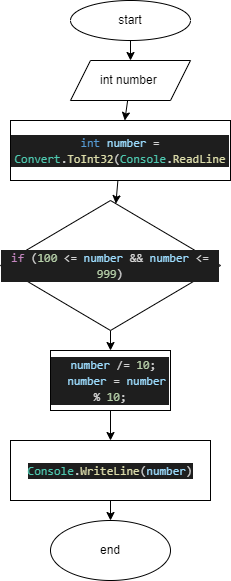

The diagram above was exported from draw.io. Its source (the exported page's mxGraphModel, read from the mxfile embedded in the PNG):
<mxGraphModel dx="442" dy="280" grid="1" gridSize="10" guides="1" tooltips="1" connect="1" arrows="1" fold="1" page="1" pageScale="1" pageWidth="827" pageHeight="1169" math="0" shadow="0">
  <root>
    <mxCell id="0" />
    <mxCell id="1" parent="0" />
    <mxCell id="4" value="" style="edgeStyle=none;html=1;" edge="1" parent="1" source="2" target="3">
      <mxGeometry relative="1" as="geometry" />
    </mxCell>
    <mxCell id="2" value="start" style="ellipse;whiteSpace=wrap;html=1;" vertex="1" parent="1">
      <mxGeometry x="130" y="20" width="120" height="40" as="geometry" />
    </mxCell>
    <mxCell id="6" value="" style="edgeStyle=none;html=1;" edge="1" parent="1" source="3" target="5">
      <mxGeometry relative="1" as="geometry" />
    </mxCell>
    <mxCell id="3" value="int number&amp;nbsp;" style="shape=parallelogram;perimeter=parallelogramPerimeter;whiteSpace=wrap;html=1;fixedSize=1;" vertex="1" parent="1">
      <mxGeometry x="130" y="80" width="120" height="40" as="geometry" />
    </mxCell>
    <mxCell id="7" style="edgeStyle=none;html=1;" edge="1" parent="1" source="5">
      <mxGeometry relative="1" as="geometry">
        <mxPoint x="190" y="180" as="targetPoint" />
      </mxGeometry>
    </mxCell>
    <mxCell id="10" value="" style="edgeStyle=none;html=1;" edge="1" parent="1" source="5" target="9">
      <mxGeometry relative="1" as="geometry" />
    </mxCell>
    <mxCell id="5" value="&lt;div style=&quot;color: rgb(212 , 212 , 212) ; background-color: rgb(30 , 30 , 30) ; font-family: &amp;#34;consolas&amp;#34; , &amp;#34;courier new&amp;#34; , monospace ; line-height: 16px&quot;&gt;&lt;span style=&quot;color: #569cd6&quot;&gt;int&lt;/span&gt; &lt;span style=&quot;color: #9cdcfe&quot;&gt;number&lt;/span&gt; = &lt;span style=&quot;color: #4ec9b0&quot;&gt;Convert&lt;/span&gt;.&lt;span style=&quot;color: #dcdcaa&quot;&gt;ToInt32&lt;/span&gt;(&lt;span style=&quot;color: #4ec9b0&quot;&gt;Console&lt;/span&gt;.&lt;span style=&quot;color: #dcdcaa&quot;&gt;ReadLine&lt;/span&gt;&lt;/div&gt;" style="whiteSpace=wrap;html=1;" vertex="1" parent="1">
      <mxGeometry x="70" y="140" width="220" height="60" as="geometry" />
    </mxCell>
    <mxCell id="12" value="" style="edgeStyle=none;html=1;" edge="1" parent="1" source="9" target="11">
      <mxGeometry relative="1" as="geometry" />
    </mxCell>
    <mxCell id="9" value="&lt;div style=&quot;color: rgb(212 , 212 , 212) ; background-color: rgb(30 , 30 , 30) ; font-family: &amp;#34;consolas&amp;#34; , &amp;#34;courier new&amp;#34; , monospace ; line-height: 16px&quot;&gt;&lt;span style=&quot;color: #c586c0&quot;&gt;if&lt;/span&gt; (&lt;span style=&quot;color: #b5cea8&quot;&gt;100&lt;/span&gt; &amp;lt;= &lt;span style=&quot;color: #9cdcfe&quot;&gt;number&lt;/span&gt; &amp;amp;&amp;amp; &lt;span style=&quot;color: #9cdcfe&quot;&gt;number&lt;/span&gt; &amp;lt;= &lt;span style=&quot;color: #b5cea8&quot;&gt;999&lt;/span&gt;)&lt;/div&gt;" style="rhombus;whiteSpace=wrap;html=1;" vertex="1" parent="1">
      <mxGeometry x="60" y="220" width="220" height="130" as="geometry" />
    </mxCell>
    <mxCell id="14" value="" style="edgeStyle=none;html=1;" edge="1" parent="1" source="11" target="13">
      <mxGeometry relative="1" as="geometry" />
    </mxCell>
    <mxCell id="11" value="&lt;div style=&quot;color: rgb(212 , 212 , 212) ; background-color: rgb(30 , 30 , 30) ; font-family: &amp;#34;consolas&amp;#34; , &amp;#34;courier new&amp;#34; , monospace ; line-height: 16px&quot;&gt;&lt;div&gt;&amp;nbsp;&lt;span style=&quot;color: #9cdcfe&quot;&gt;number&lt;/span&gt; /= &lt;span style=&quot;color: #b5cea8&quot;&gt;10&lt;/span&gt;;&lt;/div&gt;&lt;div&gt;&amp;nbsp; &lt;span style=&quot;color: #9cdcfe&quot;&gt;number&lt;/span&gt; = &lt;span style=&quot;color: #9cdcfe&quot;&gt;number&lt;/span&gt; % &lt;span style=&quot;color: #b5cea8&quot;&gt;10&lt;/span&gt;;&lt;/div&gt;&lt;/div&gt;" style="whiteSpace=wrap;html=1;" vertex="1" parent="1">
      <mxGeometry x="110" y="370" width="120" height="60" as="geometry" />
    </mxCell>
    <mxCell id="16" value="" style="edgeStyle=none;html=1;" edge="1" parent="1" source="13" target="15">
      <mxGeometry relative="1" as="geometry" />
    </mxCell>
    <mxCell id="13" value="&lt;div style=&quot;color: rgb(212 , 212 , 212) ; background-color: rgb(30 , 30 , 30) ; font-family: &amp;#34;consolas&amp;#34; , &amp;#34;courier new&amp;#34; , monospace ; line-height: 16px&quot;&gt;&lt;span style=&quot;color: #4ec9b0&quot;&gt;Console&lt;/span&gt;.&lt;span style=&quot;color: #dcdcaa&quot;&gt;WriteLine&lt;/span&gt;(&lt;span style=&quot;color: #9cdcfe&quot;&gt;number&lt;/span&gt;)&lt;/div&gt;" style="whiteSpace=wrap;html=1;" vertex="1" parent="1">
      <mxGeometry x="70" y="460" width="200" height="60" as="geometry" />
    </mxCell>
    <mxCell id="15" value="end" style="ellipse;whiteSpace=wrap;html=1;" vertex="1" parent="1">
      <mxGeometry x="110" y="540" width="120" height="60" as="geometry" />
    </mxCell>
  </root>
</mxGraphModel>